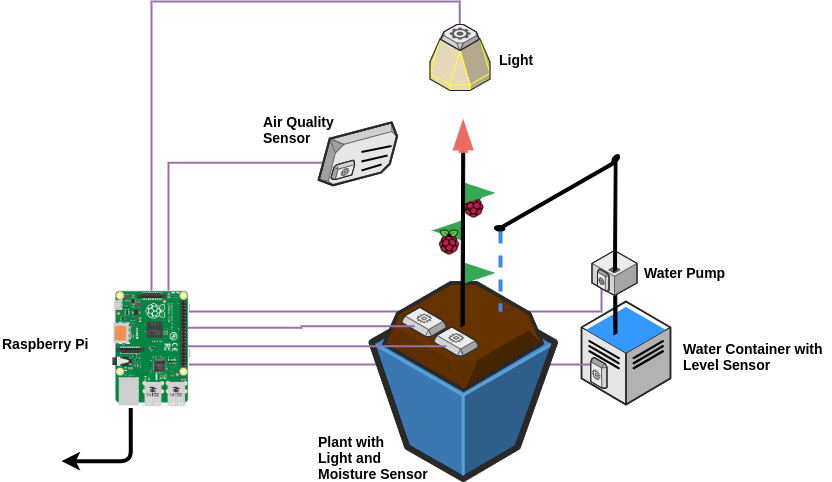

The diagram above was exported from draw.io. Its source (the exported page's mxGraphModel, read from the mxfile embedded in the PNG):
<mxGraphModel dx="1942" dy="761" grid="1" gridSize="10" guides="1" tooltips="1" connect="1" arrows="1" fold="1" page="1" pageScale="1" pageWidth="827" pageHeight="1169" math="0" shadow="0">
  <root>
    <mxCell id="L6eWH-ERL6jsmrfdu1C9-0" />
    <mxCell id="L6eWH-ERL6jsmrfdu1C9-1" parent="L6eWH-ERL6jsmrfdu1C9-0" />
    <mxCell id="L6eWH-ERL6jsmrfdu1C9-2" value="" style="edgeStyle=orthogonalEdgeStyle;fontSize=12;html=1;endArrow=none;endFill=0;rounded=0;strokeWidth=2;endSize=4;startSize=4;dashed=0;strokeColor=#9673a6;fillColor=#e1d5e7;" parent="L6eWH-ERL6jsmrfdu1C9-1" edge="1">
      <mxGeometry width="100" relative="1" as="geometry">
        <mxPoint x="310" y="481.3333333333335" as="sourcePoint" />
        <mxPoint x="106.66666666666697" y="671.3333333333335" as="targetPoint" />
        <Array as="points">
          <mxPoint x="117" y="481" />
          <mxPoint x="117" y="671" />
        </Array>
      </mxGeometry>
    </mxCell>
    <mxCell id="L6eWH-ERL6jsmrfdu1C9-3" value="" style="edgeStyle=orthogonalEdgeStyle;fontSize=12;html=1;endArrow=none;endFill=0;rounded=0;strokeWidth=2;endSize=4;startSize=4;dashed=0;strokeColor=#9673a6;exitX=0.5;exitY=0;exitDx=0;exitDy=0;fillColor=#e1d5e7;entryX=0.5;entryY=0;entryDx=0;entryDy=0;" parent="L6eWH-ERL6jsmrfdu1C9-1" target="L6eWH-ERL6jsmrfdu1C9-19" edge="1">
      <mxGeometry width="100" relative="1" as="geometry">
        <mxPoint x="408.3333333333335" y="353" as="sourcePoint" />
        <mxPoint x="130" y="610" as="targetPoint" />
        <Array as="points">
          <mxPoint x="408" y="320" />
          <mxPoint x="100" y="320" />
          <mxPoint x="100" y="675" />
          <mxPoint x="137" y="675" />
        </Array>
      </mxGeometry>
    </mxCell>
    <mxCell id="L6eWH-ERL6jsmrfdu1C9-4" value="" style="shape=image;html=1;verticalAlign=top;verticalLabelPosition=bottom;labelBackgroundColor=#ffffff;imageAspect=0;aspect=fixed;image=https://cdn4.iconfinder.com/data/icons/logos-and-brands/512/272_Raspberry_Pi_logo-128.png;dashed=1;dashPattern=1 2;strokeColor=#66FF66;fillColor=#3399FF;gradientColor=none;" parent="L6eWH-ERL6jsmrfdu1C9-1" vertex="1">
      <mxGeometry x="408.5" y="510" width="28" height="28" as="geometry" />
    </mxCell>
    <mxCell id="L6eWH-ERL6jsmrfdu1C9-5" value="" style="edgeStyle=orthogonalEdgeStyle;fontSize=12;html=1;endArrow=none;endFill=0;rounded=0;strokeWidth=2;endSize=4;startSize=4;dashed=0;strokeColor=#9673a6;fillColor=#e1d5e7;exitX=0.116;exitY=0.001;exitDx=0;exitDy=0;exitPerimeter=0;" parent="L6eWH-ERL6jsmrfdu1C9-1" source="L6eWH-ERL6jsmrfdu1C9-19" edge="1">
      <mxGeometry width="100" relative="1" as="geometry">
        <mxPoint x="194.5" y="659" as="sourcePoint" />
        <mxPoint x="550" y="594.6666666666667" as="targetPoint" />
        <Array as="points">
          <mxPoint x="550" y="630" />
        </Array>
      </mxGeometry>
    </mxCell>
    <mxCell id="L6eWH-ERL6jsmrfdu1C9-6" value="" style="verticalLabelPosition=bottom;html=1;verticalAlign=top;strokeWidth=1;align=center;outlineConnect=0;dashed=0;outlineConnect=0;shape=mxgraph.aws3d.dataCenter;aspect=fixed;dashPattern=1 2;" parent="L6eWH-ERL6jsmrfdu1C9-1" vertex="1">
      <mxGeometry x="530" y="620" width="88.96886674968867" height="103.0909090909091" as="geometry" />
    </mxCell>
    <mxCell id="L6eWH-ERL6jsmrfdu1C9-7" value="" style="edgeStyle=orthogonalEdgeStyle;fontSize=12;html=1;endArrow=none;endFill=0;rounded=0;strokeWidth=2;endSize=4;startSize=4;dashed=0;strokeColor=#9673a6;fillColor=#e1d5e7;exitX=0.685;exitY=0.015;exitDx=0;exitDy=0;exitPerimeter=0;" parent="L6eWH-ERL6jsmrfdu1C9-1" edge="1">
      <mxGeometry width="100" relative="1" as="geometry">
        <mxPoint x="136.66666666666697" y="689.6666666666667" as="sourcePoint" />
        <mxPoint x="541.666666666667" y="686.3333333333335" as="targetPoint" />
        <Array as="points">
          <mxPoint x="135" y="683" />
          <mxPoint x="541" y="683" />
        </Array>
      </mxGeometry>
    </mxCell>
    <mxCell id="L6eWH-ERL6jsmrfdu1C9-8" value="" style="edgeStyle=orthogonalEdgeStyle;fontSize=12;html=1;endArrow=blockThin;endFill=1;rounded=0;strokeWidth=9;endSize=4;startSize=4;strokeColor=#34A853;dashed=0;" parent="L6eWH-ERL6jsmrfdu1C9-1" edge="1">
      <mxGeometry width="100" relative="1" as="geometry">
        <mxPoint x="404.5" y="549" as="sourcePoint" />
        <mxPoint x="384.5" y="549" as="targetPoint" />
      </mxGeometry>
    </mxCell>
    <mxCell id="L6eWH-ERL6jsmrfdu1C9-9" value="" style="edgeStyle=orthogonalEdgeStyle;fontSize=12;html=1;endArrow=blockThin;endFill=1;rounded=0;strokeWidth=9;endSize=4;startSize=4;strokeColor=#34A853;dashed=0;" parent="L6eWH-ERL6jsmrfdu1C9-1" edge="1">
      <mxGeometry width="100" relative="1" as="geometry">
        <mxPoint x="420" y="511.5" as="sourcePoint" />
        <mxPoint x="440" y="511.5" as="targetPoint" />
      </mxGeometry>
    </mxCell>
    <mxCell id="L6eWH-ERL6jsmrfdu1C9-10" value="" style="verticalLabelPosition=bottom;html=1;verticalAlign=top;strokeWidth=1;align=center;outlineConnect=0;dashed=0;outlineConnect=0;shape=mxgraph.aws3d.s3Bucket;fillColor=#4286c5;strokeColor=#57A2D8;aspect=fixed;" parent="L6eWH-ERL6jsmrfdu1C9-1" vertex="1">
      <mxGeometry x="320" y="608.5046948356808" width="183.43661971830986" height="188.99530516431926" as="geometry" />
    </mxCell>
    <mxCell id="L6eWH-ERL6jsmrfdu1C9-11" value="" style="verticalLabelPosition=bottom;html=1;verticalAlign=top;strokeWidth=1;align=center;outlineConnect=0;dashed=0;outlineConnect=0;shape=mxgraph.aws3d.ami2;aspect=fixed;fillColor=#663300;strokeColor=#663300;" parent="L6eWH-ERL6jsmrfdu1C9-1" vertex="1">
      <mxGeometry x="332.54545454545456" y="601.4976525821596" width="158.42253521126761" height="107.00469483568075" as="geometry" />
    </mxCell>
    <mxCell id="L6eWH-ERL6jsmrfdu1C9-12" value="" style="verticalLabelPosition=bottom;html=1;verticalAlign=top;strokeWidth=1;align=center;outlineConnect=0;dashed=0;outlineConnect=0;shape=mxgraph.aws3d.ebs2;fillColor=#ECECEC;strokeColor=#5E5E5E;aspect=fixed;" parent="L6eWH-ERL6jsmrfdu1C9-1" vertex="1">
      <mxGeometry x="350.27272727272725" y="625.8169014084507" width="44.46948356807512" height="29.183098591549296" as="geometry" />
    </mxCell>
    <mxCell id="L6eWH-ERL6jsmrfdu1C9-13" value="" style="edgeStyle=orthogonalEdgeStyle;fontSize=12;html=1;endArrow=blockThin;endFill=1;rounded=0;strokeWidth=9;endSize=4;startSize=4;strokeColor=#34A853;dashed=0;" parent="L6eWH-ERL6jsmrfdu1C9-1" edge="1">
      <mxGeometry width="100" relative="1" as="geometry">
        <mxPoint x="420" y="591.5" as="sourcePoint" />
        <mxPoint x="440" y="591.5" as="targetPoint" />
      </mxGeometry>
    </mxCell>
    <mxCell id="L6eWH-ERL6jsmrfdu1C9-14" value="" style="verticalLabelPosition=bottom;html=1;verticalAlign=top;strokeWidth=1;align=center;outlineConnect=0;dashed=0;outlineConnect=0;shape=mxgraph.aws3d.arrowlessNE;fillColor=#000000;aspect=fixed;rotation=120;" parent="L6eWH-ERL6jsmrfdu1C9-1" vertex="1">
      <mxGeometry x="327.54545454545456" y="501.5" width="168.15023474178403" height="95.88732394366198" as="geometry" />
    </mxCell>
    <mxCell id="L6eWH-ERL6jsmrfdu1C9-15" value="" style="edgeStyle=orthogonalEdgeStyle;fontSize=12;html=1;endArrow=blockThin;endFill=1;rounded=0;strokeWidth=9;endSize=4;startSize=4;strokeColor=#EA6B66;dashed=0;" parent="L6eWH-ERL6jsmrfdu1C9-1" edge="1">
      <mxGeometry width="100" relative="1" as="geometry">
        <mxPoint x="411.66666666666697" y="471.3333333333335" as="sourcePoint" />
        <mxPoint x="411.66666666666697" y="441.3333333333335" as="targetPoint" />
        <Array as="points">
          <mxPoint x="411.5" y="471.5" />
        </Array>
      </mxGeometry>
    </mxCell>
    <mxCell id="L6eWH-ERL6jsmrfdu1C9-16" value="" style="verticalLabelPosition=bottom;html=1;verticalAlign=top;strokeWidth=1;align=center;outlineConnect=0;dashed=0;outlineConnect=0;shape=mxgraph.aws3d.arrowlessNE;fillColor=#000000;aspect=fixed;dashPattern=1 2;" parent="L6eWH-ERL6jsmrfdu1C9-1" vertex="1">
      <mxGeometry x="443" y="480.5" width="121" height="69" as="geometry" />
    </mxCell>
    <mxCell id="L6eWH-ERL6jsmrfdu1C9-17" value="" style="edgeStyle=orthogonalEdgeStyle;fontSize=12;html=1;endArrow=none;endFill=0;rounded=0;strokeWidth=4;endSize=4;startSize=4;dashed=1;strokeColor=#4284F3;" parent="L6eWH-ERL6jsmrfdu1C9-1" edge="1">
      <mxGeometry width="100" relative="1" as="geometry">
        <mxPoint x="449" y="550" as="sourcePoint" />
        <mxPoint x="449" y="630" as="targetPoint" />
      </mxGeometry>
    </mxCell>
    <mxCell id="L6eWH-ERL6jsmrfdu1C9-18" value="" style="shape=image;html=1;verticalAlign=top;verticalLabelPosition=bottom;labelBackgroundColor=#ffffff;imageAspect=0;aspect=fixed;image=https://cdn4.iconfinder.com/data/icons/logos-and-brands/512/272_Raspberry_Pi_logo-128.png;dashed=1;dashPattern=1 2;strokeColor=#66FF66;fillColor=#3399FF;gradientColor=none;" parent="L6eWH-ERL6jsmrfdu1C9-1" vertex="1">
      <mxGeometry x="384" y="547" width="28" height="28" as="geometry" />
    </mxCell>
    <mxCell id="L6eWH-ERL6jsmrfdu1C9-19" value="" style="shape=image;verticalLabelPosition=bottom;labelBackgroundColor=#ffffff;verticalAlign=top;aspect=fixed;imageAspect=0;image=https://encrypted-tbn0.gstatic.com/images?q=tbn:ANd9GcQDYu6c2Cwm9qdgJySkFIrWOC2N2x60STunmW6X9x-X503XwpAFLw&amp;s;rotation=90;" parent="L6eWH-ERL6jsmrfdu1C9-1" vertex="1">
      <mxGeometry x="40" y="629.5" width="117" height="77" as="geometry" />
    </mxCell>
    <mxCell id="L6eWH-ERL6jsmrfdu1C9-20" value="" style="verticalLabelPosition=bottom;html=1;verticalAlign=top;strokeWidth=1;align=center;outlineConnect=0;dashed=0;outlineConnect=0;shape=mxgraph.aws3d.glacier;fillColor=#FFF2CC;strokeColor=#FFFF33;aspect=fixed;dashPattern=1 2;rotation=0;" parent="L6eWH-ERL6jsmrfdu1C9-1" vertex="1">
      <mxGeometry x="378.5" y="346" width="60" height="63" as="geometry" />
    </mxCell>
    <mxCell id="L6eWH-ERL6jsmrfdu1C9-21" value="" style="verticalLabelPosition=bottom;html=1;verticalAlign=top;strokeWidth=1;align=center;outlineConnect=0;dashed=0;outlineConnect=0;shape=mxgraph.aws3d.worker;fillColor=#ECECEC;strokeColor=#5E5E5E;aspect=fixed;dashPattern=1 2;" parent="L6eWH-ERL6jsmrfdu1C9-1" vertex="1">
      <mxGeometry x="389" y="343" width="39" height="26" as="geometry" />
    </mxCell>
    <mxCell id="L6eWH-ERL6jsmrfdu1C9-22" value="" style="verticalLabelPosition=bottom;html=1;verticalAlign=top;strokeWidth=1;align=center;outlineConnect=0;dashed=0;outlineConnect=0;shape=mxgraph.aws3d.ebs2;fillColor=#ECECEC;strokeColor=#5E5E5E;aspect=fixed;" parent="L6eWH-ERL6jsmrfdu1C9-1" vertex="1">
      <mxGeometry x="382.27272727272725" y="645.3169014084507" width="44.46948356807512" height="29.183098591549296" as="geometry" />
    </mxCell>
    <mxCell id="L6eWH-ERL6jsmrfdu1C9-23" value="" style="edgeStyle=orthogonalEdgeStyle;fontSize=12;html=1;endArrow=none;endFill=0;rounded=0;strokeWidth=2;endSize=4;startSize=4;dashed=0;strokeColor=#9673a6;fillColor=#e1d5e7;exitX=0.25;exitY=0;exitDx=0;exitDy=0;" parent="L6eWH-ERL6jsmrfdu1C9-1" edge="1">
      <mxGeometry width="100" relative="1" as="geometry">
        <mxPoint x="136.66666666666697" y="646.3333333333335" as="sourcePoint" />
        <mxPoint x="363.3333333333335" y="644.6666666666667" as="targetPoint" />
        <Array as="points">
          <mxPoint x="250" y="645" />
        </Array>
      </mxGeometry>
    </mxCell>
    <mxCell id="L6eWH-ERL6jsmrfdu1C9-24" value="" style="edgeStyle=orthogonalEdgeStyle;fontSize=12;html=1;endArrow=none;endFill=0;rounded=0;strokeWidth=2;endSize=4;startSize=4;dashed=0;strokeColor=#9673a6;fillColor=#e1d5e7;" parent="L6eWH-ERL6jsmrfdu1C9-1" edge="1">
      <mxGeometry width="100" relative="1" as="geometry">
        <mxPoint x="136.66666666666697" y="664.6666666666667" as="sourcePoint" />
        <mxPoint x="395" y="664.6666666666667" as="targetPoint" />
        <Array as="points">
          <mxPoint x="168" y="664" />
        </Array>
      </mxGeometry>
    </mxCell>
    <mxCell id="L6eWH-ERL6jsmrfdu1C9-25" value="" style="verticalLabelPosition=bottom;html=1;verticalAlign=top;strokeWidth=1;align=center;outlineConnect=0;dashed=0;outlineConnect=0;shape=stencil(nZJhDoIwDIVPs79mbomRnwblAp5g4pTF2ZINQW/voMyogFETEsL36Gv3ViZTX6hSM8GVL3VeMblmQtTKGbWzAYugFATlYsYJgDprYtsSK2K+cnjSjdlX/e8GCu1MrzbEFoIs5IbxVcDtI9McAUJrg+CZyN7EAzp9dHiB/YsQZWqbo0UXAL27VoBA42ejdQdj7UgVE1LKJMmyD6Wlao84EKJ8xrqN89qHNo+h3Qjw/nvMO1pYA08WMbSHxXz5s8dgjMdlfu/B/xkjt+j1VJKBT4RJFzTchkAGC9FR2uIO3AE=);aspect=fixed;dashPattern=1 2;fillColor=#3399FF;gradientColor=none;overflow=visible;" parent="L6eWH-ERL6jsmrfdu1C9-1" vertex="1">
      <mxGeometry x="534.5714285714286" y="625.445205479452" width="79.7895392278954" height="45.89663760896638" as="geometry" />
    </mxCell>
    <mxCell id="L6eWH-ERL6jsmrfdu1C9-26" value="" style="verticalLabelPosition=bottom;html=1;verticalAlign=top;strokeWidth=1;align=center;outlineConnect=0;dashed=0;outlineConnect=0;shape=mxgraph.aws3d.ebs2;fillColor=#ECECEC;strokeColor=#5E5E5E;aspect=fixed;dashPattern=1 2;rotation=-120;" parent="L6eWH-ERL6jsmrfdu1C9-1" vertex="1">
      <mxGeometry x="530.7142857142857" y="681.527397260274" width="32.48069738480698" height="21.183063511830635" as="geometry" />
    </mxCell>
    <mxCell id="L6eWH-ERL6jsmrfdu1C9-27" value="" style="verticalLabelPosition=bottom;html=1;verticalAlign=top;strokeWidth=1;align=center;outlineConnect=0;dashed=0;outlineConnect=0;shape=mxgraph.aws3d.arrowlessNE;fillColor=#000000;aspect=fixed;dashPattern=1 2;rotation=120;" parent="L6eWH-ERL6jsmrfdu1C9-1" vertex="1">
      <mxGeometry x="531" y="597" width="66" height="38" as="geometry" />
    </mxCell>
    <mxCell id="L6eWH-ERL6jsmrfdu1C9-28" value="" style="verticalLabelPosition=bottom;html=1;verticalAlign=top;strokeWidth=1;align=center;outlineConnect=0;dashed=0;outlineConnect=0;shape=mxgraph.aws3d.application_server;fillColor=#ECECEC;strokeColor=#5E5E5E;aspect=fixed;dashPattern=1 2;" parent="L6eWH-ERL6jsmrfdu1C9-1" vertex="1">
      <mxGeometry x="540.5" y="569" width="45" height="45" as="geometry" />
    </mxCell>
    <mxCell id="L6eWH-ERL6jsmrfdu1C9-29" value="" style="verticalLabelPosition=bottom;html=1;verticalAlign=top;strokeWidth=1;align=center;outlineConnect=0;dashed=0;outlineConnect=0;shape=mxgraph.aws3d.arrowlessNE;fillColor=#000000;aspect=fixed;dashPattern=1 2;rotation=120;" parent="L6eWH-ERL6jsmrfdu1C9-1" vertex="1">
      <mxGeometry x="512" y="502" width="104" height="59" as="geometry" />
    </mxCell>
    <mxCell id="L6eWH-ERL6jsmrfdu1C9-30" value="" style="verticalLabelPosition=bottom;html=1;verticalAlign=top;strokeWidth=1;align=center;outlineConnect=0;dashed=0;outlineConnect=0;shape=mxgraph.aws3d.ebs2;fillColor=#ECECEC;strokeColor=#5E5E5E;aspect=fixed;dashPattern=1 2;rotation=-120;" parent="L6eWH-ERL6jsmrfdu1C9-1" vertex="1">
      <mxGeometry x="540" y="591.5" width="23" height="15" as="geometry" />
    </mxCell>
    <mxCell id="L6eWH-ERL6jsmrfdu1C9-31" value="" style="endArrow=classic;html=1;strokeColor=#000000;strokeWidth=4;edgeStyle=orthogonalEdgeStyle;exitX=1;exitY=0.75;exitDx=0;exitDy=0;" parent="L6eWH-ERL6jsmrfdu1C9-1" source="L6eWH-ERL6jsmrfdu1C9-19" edge="1">
      <mxGeometry width="50" height="50" relative="1" as="geometry">
        <mxPoint x="110" y="870" as="sourcePoint" />
        <mxPoint x="10" y="779.6666666666667" as="targetPoint" />
        <Array as="points">
          <mxPoint x="79" y="780" />
        </Array>
      </mxGeometry>
    </mxCell>
    <mxCell id="L6eWH-ERL6jsmrfdu1C9-32" value="" style="group" parent="L6eWH-ERL6jsmrfdu1C9-1" vertex="1" connectable="0">
      <mxGeometry x="260" y="442" width="92" height="60" as="geometry" />
    </mxCell>
    <mxCell id="L6eWH-ERL6jsmrfdu1C9-33" value="" style="group" parent="L6eWH-ERL6jsmrfdu1C9-32" vertex="1" connectable="0">
      <mxGeometry width="92" height="60" as="geometry" />
    </mxCell>
    <mxCell id="L6eWH-ERL6jsmrfdu1C9-34" value="" style="verticalLabelPosition=bottom;html=1;verticalAlign=top;strokeWidth=1;align=center;outlineConnect=0;dashed=0;outlineConnect=0;shape=mxgraph.aws3d.snapshot;fillColor=#E6E6E6;strokeColor=#666666;aspect=fixed;dashPattern=1 2;rotation=135;fontColor=#333333;" parent="L6eWH-ERL6jsmrfdu1C9-33" vertex="1">
      <mxGeometry width="92" height="60" as="geometry" />
    </mxCell>
    <mxCell id="L6eWH-ERL6jsmrfdu1C9-35" value="" style="group" parent="L6eWH-ERL6jsmrfdu1C9-33" vertex="1" connectable="0">
      <mxGeometry x="50" y="22.5" width="30" height="24.5" as="geometry" />
    </mxCell>
    <mxCell id="L6eWH-ERL6jsmrfdu1C9-36" value="" style="endArrow=none;html=1;strokeColor=#000000;strokeWidth=2;" parent="L6eWH-ERL6jsmrfdu1C9-35" edge="1">
      <mxGeometry width="50" height="50" relative="1" as="geometry">
        <mxPoint y="6" as="sourcePoint" />
        <mxPoint x="30" as="targetPoint" />
      </mxGeometry>
    </mxCell>
    <mxCell id="L6eWH-ERL6jsmrfdu1C9-37" value="" style="endArrow=none;html=1;strokeColor=#000000;strokeWidth=2;" parent="L6eWH-ERL6jsmrfdu1C9-35" edge="1">
      <mxGeometry width="50" height="50" relative="1" as="geometry">
        <mxPoint y="15.5" as="sourcePoint" />
        <mxPoint x="26" y="9.5" as="targetPoint" />
      </mxGeometry>
    </mxCell>
    <mxCell id="L6eWH-ERL6jsmrfdu1C9-38" value="" style="endArrow=none;html=1;strokeColor=#000000;strokeWidth=2;" parent="L6eWH-ERL6jsmrfdu1C9-35" edge="1">
      <mxGeometry width="50" height="50" relative="1" as="geometry">
        <mxPoint y="24.5" as="sourcePoint" />
        <mxPoint x="20" y="18.5" as="targetPoint" />
      </mxGeometry>
    </mxCell>
    <mxCell id="L6eWH-ERL6jsmrfdu1C9-39" value="" style="verticalLabelPosition=bottom;html=1;verticalAlign=top;strokeWidth=1;align=center;outlineConnect=0;dashed=0;outlineConnect=0;shape=mxgraph.aws3d.ebs2;fillColor=#ECECEC;strokeColor=#5E5E5E;aspect=fixed;dashPattern=1 2;rotation=135;" parent="L6eWH-ERL6jsmrfdu1C9-32" vertex="1">
      <mxGeometry x="18" y="38" width="28" height="18" as="geometry" />
    </mxCell>
    <mxCell id="L6eWH-ERL6jsmrfdu1C9-40" value="&lt;font style=&quot;font-size: 14px&quot;&gt;&lt;b&gt;Water Pump&lt;/b&gt;&lt;/font&gt;" style="text;html=1;resizable=0;points=[];autosize=1;align=left;verticalAlign=top;spacingTop=-4;" parent="L6eWH-ERL6jsmrfdu1C9-1" vertex="1">
      <mxGeometry x="591" y="580.5" width="100" height="20" as="geometry" />
    </mxCell>
    <mxCell id="L6eWH-ERL6jsmrfdu1C9-41" value="&lt;font style=&quot;font-size: 14px&quot;&gt;&lt;b&gt;Water Container with&lt;br&gt;Level Sensor&lt;br&gt;&lt;/b&gt;&lt;/font&gt;" style="text;html=1;resizable=0;points=[];autosize=1;align=left;verticalAlign=top;spacingTop=-4;" parent="L6eWH-ERL6jsmrfdu1C9-1" vertex="1">
      <mxGeometry x="630" y="656.5" width="150" height="30" as="geometry" />
    </mxCell>
    <mxCell id="L6eWH-ERL6jsmrfdu1C9-42" value="&lt;font style=&quot;font-size: 14px&quot;&gt;&lt;b&gt;Light&lt;/b&gt;&lt;/font&gt;&lt;br&gt;" style="text;html=1;resizable=0;points=[];autosize=1;align=left;verticalAlign=top;spacingTop=-4;" parent="L6eWH-ERL6jsmrfdu1C9-1" vertex="1">
      <mxGeometry x="445.5" y="367.5" width="50" height="20" as="geometry" />
    </mxCell>
    <mxCell id="L6eWH-ERL6jsmrfdu1C9-43" value="&lt;b style=&quot;font-size: 14px&quot;&gt;Air Quality &lt;br&gt;Sensor&lt;/b&gt;" style="text;html=1;resizable=0;points=[];autosize=1;align=left;verticalAlign=top;spacingTop=-4;" parent="L6eWH-ERL6jsmrfdu1C9-1" vertex="1">
      <mxGeometry x="210" y="430" width="90" height="30" as="geometry" />
    </mxCell>
    <mxCell id="L6eWH-ERL6jsmrfdu1C9-44" value="&lt;font style=&quot;font-size: 14px&quot;&gt;&lt;b&gt;Raspberry Pi&lt;/b&gt;&lt;/font&gt;" style="text;html=1;resizable=0;points=[];autosize=1;align=left;verticalAlign=top;spacingTop=-4;" parent="L6eWH-ERL6jsmrfdu1C9-1" vertex="1">
      <mxGeometry x="-51" y="651.5" width="100" height="20" as="geometry" />
    </mxCell>
    <mxCell id="L6eWH-ERL6jsmrfdu1C9-45" value="&lt;b style=&quot;font-size: 14px&quot;&gt;Plant with&lt;br&gt;Light and&lt;br&gt;Moisture Sensor&lt;/b&gt;" style="text;html=1;resizable=0;points=[];autosize=1;align=left;verticalAlign=top;spacingTop=-4;" parent="L6eWH-ERL6jsmrfdu1C9-1" vertex="1">
      <mxGeometry x="264.5" y="750" width="130" height="40" as="geometry" />
    </mxCell>
  </root>
</mxGraphModel>